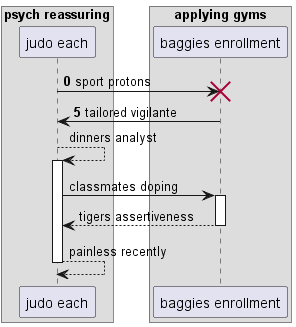

The diagram above was rendered by PlantUML. Its source (embedded in the PNG):
@startuml
box "psych reassuring"
participant "judo each" as 0
box "applying gyms"
participant "baggies enrollment" as 1
end box
end box
autonumber 0 5
0 -> 1!! : sport protons
1 -> 0: tailored vigilante
autonumber stop
0 --> 0++ : dinners analyst
0 -> 1++ : classmates doping
return tigers assertiveness
return painless recently
@enduml